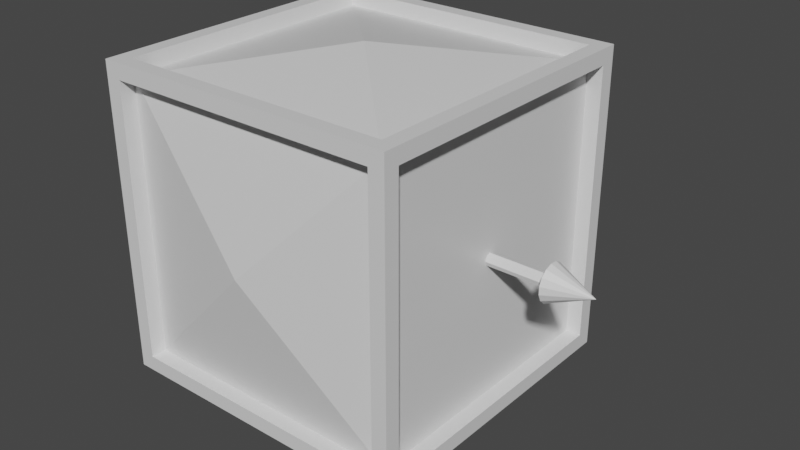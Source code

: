 # Source: axis_cube.blend  (saved by Blender 2.90.8; exported with 4.5.12 LTS)
import bpy
from mathutils import Matrix  # noqa: F401  (used for matrix-valued properties, if any)

bpy.ops.wm.read_factory_settings(use_empty=True)
scene = bpy.context.scene
scene.name = 'Scene'

# ---- collections
col_collection = bpy.data.collections.new('Collection'); scene.collection.children.link(col_collection)
col_mesh = bpy.data.collections.new('Mesh'); scene.collection.children.link(col_mesh)
col_rig = bpy.data.collections.new('Rig'); scene.collection.children.link(col_rig)
col_extras = bpy.data.collections.new('Extras'); scene.collection.children.link(col_extras)

# ---- materials (node trees are filled in below, after node groups)
mat_material = bpy.data.materials.new('Material')
mat_material.alpha_threshold = 0.0
mat_material.use_transparent_shadow = False
mat_material.line_color = (0.0, 0.0, 0.0, 1.0)

# ---- material node trees
mat_material.use_nodes = True; mat_material.node_tree.nodes.clear()
_N = mat_material.node_tree.nodes; _L = mat_material.node_tree.links
n0 = _N.new('ShaderNodeOutputMaterial'); n0.name = 'Material Output'; n0.location = (300, 300)
n1 = _N.new('ShaderNodeBsdfPrincipled'); n1.name = 'Principled BSDF'; n1.location = (10, 300)
n1.distribution = 'GGX'
n1.subsurface_method = 'BURLEY'
n1.inputs[2].default_value = 0.4
n1.inputs[3].default_value = 1.45
n1.inputs[27].default_value = (0.0, 0.0, 0.0, 1.0)
n1.inputs[28].default_value = 1.0
_L.new(n1.outputs[0], n0.inputs[0])
n0.is_active_output = True

# ---- world
world_world = bpy.data.worlds.new('World'); scene.world = world_world
world_world.use_nodes = True; world_world.node_tree.nodes.clear()
_N = world_world.node_tree.nodes; _L = world_world.node_tree.links
n0 = _N.new('ShaderNodeOutputWorld'); n0.name = 'World Output'; n0.location = (300, 300)
n1 = _N.new('ShaderNodeBackground'); n1.name = 'Background'; n1.location = (10, 300)
n1.inputs[0].default_value = (0.05088, 0.05088, 0.05088, 1.0)
_L.new(n1.outputs[0], n0.inputs[0])
n0.is_active_output = True
world_world.color = (0.05088, 0.05088, 0.05088)
world_world.use_sun_shadow = False
world_world.sun_shadow_jitter_overblur = 0.0

# ---- meshes
me_cube = bpy.data.meshes.new('Cube')
me_cube.from_pydata([(1.0, 0.9, 0.9), (1.0, 0.9, -0.9), (1.0, -0.9, 0.9), (1.0, -0.9, -0.9), (-1.0, 0.9, 0.9), (-1.0, 0.9, -0.9), (-1.0, -0.9, 0.9), (-1.0, -0.9, -0.9), (0.9, 1.0, 0.9), (0.9, 1.0, -0.9), (-0.9, 1.0, 0.9), (-0.9, 1.0, -0.9), (0.9, -1.0, 0.9), (-0.9, -1.0, -0.9), (0.9, -1.0, -0.9), (-0.9, -1.0, 0.9), (0.9, -0.9, 1.0), (-0.9, -0.9, 1.0), (0.9, 0.9, 1.0), (0.9, 0.9, -1.0), (-0.9, 0.9, 1.0), (-0.9, 0.9, -1.0), (-0.9, -0.9, -1.0), (0.9, -0.9, -1.0), (1.0, -1.0, 1.0), (-1.0, -1.0, 1.0), (-1.0, -1.0, -1.0), (1.0, -1.0, -1.0), (1.0, 1.0, 1.0), (1.0, 1.0, -1.0), (-1.0, 1.0, -1.0), (-1.0, 1.0, 1.0), (0.9, -0.9, 0.9), (-0.9, -0.9, 0.9), (-0.9, -0.9, -0.9), (0.9, -0.9, -0.9), (0.9, 0.9, 0.9), (0.9, 0.9, -0.9), (-0.9, 0.9, -0.9), (-0.9, 0.9, 0.9), (0.9, -0.9, 0.9), (-0.9, -0.9, 0.9), (0.9, 0.9, 0.9), (0.9, 0.9, -0.9), (-0.9, 0.9, 0.9), (-0.9, 0.9, -0.9), (-0.9, -0.9, -0.9), (0.9, -0.9, -0.9), (0.9, 0.9, 0.9), (0.9, 0.9, -0.9), (-0.9, 0.9, 0.9), (-0.9, 0.9, -0.9), (0.9, -0.9, 0.9), (-0.9, -0.9, -0.9), (0.9, -0.9, -0.9), (-0.9, -0.9, 0.9), (0.0, 0.0, -1.06), (0.0, 0.0, 1.06), (0.0, 1.06, 0.0), (0.0, -1.06, 0.0), (-1.06, 0.0, 0.0), (0.9, 0.04, 2.557e-08), (1.3, 0.04, -2.557e-08), (0.9, 0.02828, -0.02828), (1.3, 0.02828, -0.02828), (0.9, -1.748e-09, -0.04), (1.3, -1.748e-09, -0.04), (0.9, -0.02828, -0.02828), (1.3, -0.02828, -0.02828), (0.9, -0.04, 2.907e-08), (1.3, -0.04, -2.207e-08), (0.9, -0.02828, 0.02828), (1.3, -0.02828, 0.02828), (0.9, 4.77e-10, 0.04), (1.3, 4.77e-10, 0.04), (0.9, 0.02828, 0.02828), (1.3, 0.02828, 0.02828), (1.3, 0.12, -1.927e-08), (1.575, 1.987e-09, -3.253e-08), (1.3, 0.1096, -0.04881), (1.3, 0.0803, -0.08918), (1.3, 0.03708, -0.1141), (1.3, -0.01254, -0.1193), (1.3, -0.06, -0.1039), (1.3, -0.09708, -0.07053), (1.3, -0.1174, -0.02495), (1.3, -0.1174, 0.02495), (1.3, -0.09708, 0.07053), (1.3, -0.06, 0.1039), (1.3, -0.01254, 0.1193), (1.3, 0.03708, 0.1141), (1.3, 0.0803, 0.08918), (1.3, 0.1096, 0.04881)], [], [(18, 20, 39, 36), (13, 14, 47, 46), (17, 16, 32, 33), (14, 12, 40, 47), (3, 1, 49, 54), (6, 4, 50, 55), (0, 1, 29, 28), (5, 4, 31, 30), (2, 0, 28, 24), (7, 5, 30, 26), (1, 3, 27, 29), (3, 2, 24, 27), (4, 6, 25, 31), (6, 7, 26, 25), (15, 12, 24, 25), (9, 8, 28, 29), (10, 11, 30, 31), (14, 13, 26, 27), (11, 9, 29, 30), (12, 14, 27, 24), (8, 10, 31, 28), (13, 15, 25, 26), (16, 17, 25, 24), (22, 23, 27, 26), (18, 16, 24, 28), (19, 21, 30, 29), (21, 22, 26, 30), (23, 19, 29, 27), (17, 20, 31, 25), (20, 18, 28, 31), (36, 39, 57), (45, 44, 58), (19, 23, 35, 37), (21, 19, 37, 38), (23, 22, 34, 35), (20, 17, 33, 39), (22, 21, 38, 34), (16, 18, 36, 32), (47, 40, 59), (53, 55, 60), (8, 9, 43, 42), (10, 8, 42, 44), (9, 11, 45, 43), (11, 10, 44, 45), (12, 15, 41, 40), (15, 13, 46, 41), (0, 2, 52, 48), (1, 0, 48, 49), (7, 6, 55, 53), (2, 3, 54, 52), (5, 7, 53, 51), (4, 5, 51, 50), (38, 37, 56), (37, 35, 56), (35, 34, 56), (34, 38, 56), (39, 33, 57), (33, 32, 57), (32, 36, 57), (44, 42, 58), (42, 43, 58), (43, 45, 58), (40, 41, 59), (41, 46, 59), (46, 47, 59), (55, 50, 60), (50, 51, 60), (51, 53, 60), (49, 48, 52, 54), (61, 62, 64, 63), (63, 64, 66, 65), (65, 66, 68, 67), (67, 68, 70, 69), (69, 70, 72, 71), (71, 72, 74, 73), (64, 62, 76, 74, 72, 70, 68, 66), (73, 74, 76, 75), (75, 76, 62, 61), (61, 63, 65, 67, 69, 71, 73, 75), (77, 78, 79), (79, 78, 80), (80, 78, 81), (81, 78, 82), (82, 78, 83), (83, 78, 84), (84, 78, 85), (85, 78, 86), (86, 78, 87), (87, 78, 88), (88, 78, 89), (89, 78, 90), (90, 78, 91), (91, 78, 92), (92, 78, 77), (77, 79, 80, 81, 82, 83, 84, 85, 86, 87, 88, 89, 90, 91, 92)])
_uv = me_cube.uv_layers.new(name='UVMap')
_uv.uv.foreach_set('vector', [0.3875, 0.5125, 0.6125, 0.5125, 0.6125, 0.5125, 0.3875, 0.5125, 0.3875, 0.9875, 0.3875, 0.7625, 0.3875, 0.7625, 0.3875, 0.9875, 0.6125, 0.7375, 0.3875, 0.7375, 0.3875, 0.7375, 0.6125, 0.7375, 0.3875, 0.7625, 0.6125, 0.7625, 0.6125, 0.7625, 0.3875, 0.7625, 0.6375, 0.7375, 0.6375, 0.5125, 0.6375, 0.5125, 0.6375, 0.7375, 0.3625, 0.5125, 0.3625, 0.7375, 0.3625, 0.7375, 0.3625, 0.5125, 0.8625, 0.5125, 0.6375, 0.5125, 0.625, 0.5, 0.875, 0.5, 0.1375, 0.7375, 0.3625, 0.7375, 0.375, 0.75, 0.125, 0.75, 0.8625, 0.7375, 0.8625, 0.5125, 0.875, 0.5, 0.875, 0.75, 0.1375, 0.5125, 0.1375, 0.7375, 0.125, 0.75, 0.125, 0.5, 0.6375, 0.5125, 0.6375, 0.7375, 0.625, 0.75, 0.625, 0.5, 0.6375, 0.7375, 0.8625, 0.7375, 0.875, 0.75, 0.625, 0.75, 0.3625, 0.7375, 0.3625, 0.5125, 0.375, 0.5, 0.375, 0.75, 0.3625, 0.5125, 0.1375, 0.5125, 0.125, 0.5, 0.375, 0.5, 0.6125, 0.9875, 0.6125, 0.7625, 0.625, 0.75, 0.625, 1.0, 0.3875, 0.4875, 0.6125, 0.4875, 0.625, 0.5, 0.375, 0.5, 0.6125, 0.2625, 0.3875, 0.2625, 0.375, 0.25, 0.625, 0.25, 0.3875, 0.7625, 0.3875, 0.9875, 0.375, 1.0, 0.375, 0.75, 0.3875, 0.2625, 0.3875, 0.4875, 0.375, 0.5, 0.375, 0.25, 0.6125, 0.7625, 0.3875, 0.7625, 0.375, 0.75, 0.625, 0.75, 0.6125, 0.4875, 0.6125, 0.2625, 0.625, 0.25, 0.625, 0.5, 0.3875, 0.9875, 0.6125, 0.9875, 0.625, 1.0, 0.375, 1.0, 0.3875, 0.7375, 0.6125, 0.7375, 0.625, 0.75, 0.375, 0.75, 0.3875, 0.2375, 0.6125, 0.2375, 0.625, 0.25, 0.375, 0.25, 0.3875, 0.5125, 0.3875, 0.7375, 0.375, 0.75, 0.375, 0.5, 0.6125, 0.0125, 0.3875, 0.0125, 0.375, 0.0, 0.625, 0.0, 0.3875, 0.0125, 0.3875, 0.2375, 0.375, 0.25, 0.375, 0.0, 0.6125, 0.2375, 0.6125, 0.0125, 0.625, 0.0, 0.625, 0.25, 0.6125, 0.7375, 0.6125, 0.5125, 0.625, 0.5, 0.625, 0.75, 0.6125, 0.5125, 0.3875, 0.5125, 0.375, 0.5, 0.625, 0.5, 0.3875, 0.5125, 0.6125, 0.5125, 0.5, 0.625, 0.3875, 0.2625, 0.6125, 0.2625, 0.5, 0.375, 0.6125, 0.0125, 0.6125, 0.2375, 0.6125, 0.2375, 0.6125, 0.0125, 0.3875, 0.0125, 0.6125, 0.0125, 0.6125, 0.0125, 0.3875, 0.0125, 0.6125, 0.2375, 0.3875, 0.2375, 0.3875, 0.2375, 0.6125, 0.2375, 0.6125, 0.5125, 0.6125, 0.7375, 0.6125, 0.7375, 0.6125, 0.5125, 0.3875, 0.2375, 0.3875, 0.0125, 0.3875, 0.0125, 0.3875, 0.2375, 0.3875, 0.7375, 0.3875, 0.5125, 0.3875, 0.5125, 0.3875, 0.7375, 0.3875, 0.7625, 0.6125, 0.7625, 0.5, 0.875, 0.1375, 0.5125, 0.3625, 0.5125, 0.25, 0.625, 0.6125, 0.4875, 0.3875, 0.4875, 0.3875, 0.4875, 0.6125, 0.4875, 0.6125, 0.2625, 0.6125, 0.4875, 0.6125, 0.4875, 0.6125, 0.2625, 0.3875, 0.4875, 0.3875, 0.2625, 0.3875, 0.2625, 0.3875, 0.4875, 0.3875, 0.2625, 0.6125, 0.2625, 0.6125, 0.2625, 0.3875, 0.2625, 0.6125, 0.7625, 0.6125, 0.9875, 0.6125, 0.9875, 0.6125, 0.7625, 0.6125, 0.9875, 0.3875, 0.9875, 0.3875, 0.9875, 0.6125, 0.9875, 0.8625, 0.5125, 0.8625, 0.7375, 0.8625, 0.7375, 0.8625, 0.5125, 0.6375, 0.5125, 0.8625, 0.5125, 0.8625, 0.5125, 0.6375, 0.5125, 0.1375, 0.5125, 0.3625, 0.5125, 0.3625, 0.5125, 0.1375, 0.5125, 0.8625, 0.7375, 0.6375, 0.7375, 0.6375, 0.7375, 0.8625, 0.7375, 0.1375, 0.7375, 0.1375, 0.5125, 0.1375, 0.5125, 0.1375, 0.7375, 0.3625, 0.7375, 0.1375, 0.7375, 0.1375, 0.7375, 0.3625, 0.7375, 0.3875, 0.0125, 0.6125, 0.0125, 0.5, 0.125, 0.6125, 0.0125, 0.6125, 0.2375, 0.5, 0.125, 0.6125, 0.2375, 0.3875, 0.2375, 0.5, 0.125, 0.3875, 0.2375, 0.3875, 0.0125, 0.5, 0.125, 0.6125, 0.5125, 0.6125, 0.7375, 0.5, 0.625, 0.6125, 0.7375, 0.3875, 0.7375, 0.5, 0.625, 0.3875, 0.7375, 0.3875, 0.5125, 0.5, 0.625, 0.6125, 0.2625, 0.6125, 0.4875, 0.5, 0.375, 0.6125, 0.4875, 0.3875, 0.4875, 0.5, 0.375, 0.3875, 0.4875, 0.3875, 0.2625, 0.5, 0.375, 0.6125, 0.7625, 0.6125, 0.9875, 0.5, 0.875, 0.6125, 0.9875, 0.3875, 0.9875, 0.5, 0.875, 0.3875, 0.9875, 0.3875, 0.7625, 0.5, 0.875, 0.3625, 0.5125, 0.3625, 0.7375, 0.25, 0.625, 0.3625, 0.7375, 0.1375, 0.7375, 0.25, 0.625, 0.1375, 0.7375, 0.1375, 0.5125, 0.25, 0.625, 0.6375, 0.5125, 0.8625, 0.5125, 0.8625, 0.7375, 0.6375, 0.7375, 1.0, 0.5, 1.0, 1.0, 0.875, 1.0, 0.875, 0.5, 0.875, 0.5, 0.875, 1.0, 0.75, 1.0, 0.75, 0.5, 0.75, 0.5, 0.75, 1.0, 0.625, 1.0, 0.625, 0.5, 0.625, 0.5, 0.625, 1.0, 0.5, 1.0, 0.5, 0.5, 0.5, 0.5, 0.5, 1.0, 0.375, 1.0, 0.375, 0.5, 0.375, 0.5, 0.375, 1.0, 0.25, 1.0, 0.25, 0.5, 0.4197, 0.4197, 0.25, 0.49, 0.08029, 0.4197, 0.01, 0.25, 0.08029, 0.08029, 0.25, 0.01, 0.4197, 0.08029, 0.49, 0.25, 0.25, 0.5, 0.25, 1.0, 0.125, 1.0, 0.125, 0.5, 0.125, 0.5, 0.125, 1.0, 0.0, 1.0, 0.0, 0.5, 0.75, 0.49, 0.9197, 0.4197, 0.99, 0.25, 0.9197, 0.08029, 0.75, 0.01, 0.5803, 0.08029, 0.51, 0.25, 0.5803, 0.4197, 1.0, 0.5, 0.9333, 1.0, 0.9333, 0.5, 0.9333, 0.5, 0.8667, 1.0, 0.8667, 0.5, 0.8667, 0.5, 0.8, 1.0, 0.8, 0.5, 0.8, 0.5, 0.7333, 1.0, 0.7333, 0.5, 0.7333, 0.5, 0.6667, 1.0, 0.6667, 0.5, 0.6667, 0.5, 0.6, 1.0, 0.6, 0.5, 0.6, 0.5, 0.5333, 1.0, 0.5333, 0.5, 0.5333, 0.5, 0.4667, 1.0, 0.4667, 0.5, 0.4667, 0.5, 0.4, 1.0, 0.4, 0.5, 0.4, 0.5, 0.3333, 1.0, 0.3333, 0.5, 0.3333, 0.5, 0.2667, 1.0, 0.2667, 0.5, 0.2667, 0.5, 0.2, 1.0, 0.2, 0.5, 0.2, 0.5, 0.1333, 1.0, 0.1333, 0.5, 0.1333, 0.5, 0.06667, 1.0, 0.06667, 0.5, 0.06667, 0.5, 4.47e-08, 1.0, 4.47e-08, 0.5, 0.75, 0.49, 0.8476, 0.4693, 0.9284, 0.4106, 0.9783, 0.3242, 0.9887, 0.2249, 0.9578, 0.13, 0.8911, 0.05584, 0.7999, 0.01524, 0.7001, 0.01524, 0.6089, 0.05584, 0.5422, 0.13, 0.5113, 0.2249, 0.5217, 0.3242, 0.5716, 0.4106, 0.6524, 0.4693])
_ca = me_cube.color_attributes.new('Col', 'BYTE_COLOR', 'CORNER')
_ca.data.foreach_set('color', [0.6038, 0.6038, 0.6038, 1.0, 0.6038, 0.6038, 0.6038, 1.0, 0.0, 0.0, 1.0, 1.0, 0.0, 0.0, 1.0, 1.0, 0.6038, 0.6038, 0.6038, 1.0, 0.6038, 0.6038, 0.6038, 1.0, 0.004025, 0.6038, 0.004025, 1.0, 0.004025, 0.6038, 0.004025, 1.0, 0.6038, 0.6038, 0.6038, 1.0, 0.6038, 0.6038, 0.6038, 1.0, 0.0, 0.0, 1.0, 1.0, 0.0, 0.0, 1.0, 1.0, 0.6038, 0.6038, 0.6038, 1.0, 0.6038, 0.6038, 0.6038, 1.0, 0.004025, 0.6038, 0.004025, 1.0, 0.004025, 0.6038, 0.004025, 1.0, 0.6038, 0.6038, 0.6038, 1.0, 0.6038, 0.6038, 0.6038, 1.0, 1.0, 0.0, 0.0, 1.0, 1.0, 0.0, 0.0, 1.0, 0.6038, 0.6038, 0.6038, 1.0, 0.6038, 0.6038, 0.6038, 1.0, 0.6038, 0.01033, 0.01033, 1.0, 0.6038, 0.01033, 0.01033, 1.0, 0.6038, 0.6038, 0.6038, 1.0, 0.6038, 0.6038, 0.6038, 1.0, 0.6038, 0.6038, 0.6038, 1.0, 0.6038, 0.6038, 0.6038, 1.0, 0.6038, 0.6038, 0.6038, 1.0, 0.6038, 0.6038, 0.6038, 1.0, 0.6038, 0.6038, 0.6038, 1.0, 0.6038, 0.6038, 0.6038, 1.0, 0.6038, 0.6038, 0.6038, 1.0, 0.6038, 0.6038, 0.6038, 1.0, 0.6038, 0.6038, 0.6038, 1.0, 0.6038, 0.6038, 0.6038, 1.0, 0.6038, 0.6038, 0.6038, 1.0, 0.6038, 0.6038, 0.6038, 1.0, 0.6038, 0.6038, 0.6038, 1.0, 0.6038, 0.6038, 0.6038, 1.0, 0.6038, 0.6038, 0.6038, 1.0, 0.6038, 0.6038, 0.6038, 1.0, 0.6038, 0.6038, 0.6038, 1.0, 0.6038, 0.6038, 0.6038, 1.0, 0.6038, 0.6038, 0.6038, 1.0, 0.6038, 0.6038, 0.6038, 1.0, 0.6038, 0.6038, 0.6038, 1.0, 0.6038, 0.6038, 0.6038, 1.0, 0.6038, 0.6038, 0.6038, 1.0, 0.6038, 0.6038, 0.6038, 1.0, 0.6038, 0.6038, 0.6038, 1.0, 0.6038, 0.6038, 0.6038, 1.0, 0.6038, 0.6038, 0.6038, 1.0, 0.6038, 0.6038, 0.6038, 1.0, 0.6038, 0.6038, 0.6038, 1.0, 0.6038, 0.6038, 0.6038, 1.0, 0.6038, 0.6038, 0.6038, 1.0, 0.6038, 0.6038, 0.6038, 1.0, 0.6038, 0.6038, 0.6038, 1.0, 0.6038, 0.6038, 0.6038, 1.0, 0.6038, 0.6038, 0.6038, 1.0, 0.6038, 0.6038, 0.6038, 1.0, 0.6038, 0.6038, 0.6038, 1.0, 0.6038, 0.6038, 0.6038, 1.0, 0.6038, 0.6038, 0.6038, 1.0, 0.6038, 0.6038, 0.6038, 1.0, 0.6038, 0.6038, 0.6038, 1.0, 0.6038, 0.6038, 0.6038, 1.0, 0.6038, 0.6038, 0.6038, 1.0, 0.6038, 0.6038, 0.6038, 1.0, 0.6038, 0.6038, 0.6038, 1.0, 0.6038, 0.6038, 0.6038, 1.0, 0.6038, 0.6038, 0.6038, 1.0, 0.6038, 0.6038, 0.6038, 1.0, 0.6038, 0.6038, 0.6038, 1.0, 0.6038, 0.6038, 0.6038, 1.0, 0.6038, 0.6038, 0.6038, 1.0, 0.6038, 0.6038, 0.6038, 1.0, 0.6038, 0.6038, 0.6038, 1.0, 0.6038, 0.6038, 0.6038, 1.0, 0.6038, 0.6038, 0.6038, 1.0, 0.6038, 0.6038, 0.6038, 1.0, 0.6038, 0.6038, 0.6038, 1.0, 0.6038, 0.6038, 0.6038, 1.0, 0.6038, 0.6038, 0.6038, 1.0, 0.6038, 0.6038, 0.6038, 1.0, 0.6038, 0.6038, 0.6038, 1.0, 0.6038, 0.6038, 0.6038, 1.0, 0.6038, 0.6038, 0.6038, 1.0, 0.6038, 0.6038, 0.6038, 1.0, 0.6038, 0.6038, 0.6038, 1.0, 0.6038, 0.6038, 0.6038, 1.0, 0.6038, 0.6038, 0.6038, 1.0, 0.6038, 0.6038, 0.6038, 1.0, 0.6038, 0.6038, 0.6038, 1.0, 0.6038, 0.6038, 0.6038, 1.0, 0.6038, 0.6038, 0.6038, 1.0, 0.6038, 0.6038, 0.6038, 1.0, 0.6038, 0.6038, 0.6038, 1.0, 0.6038, 0.6038, 0.6038, 1.0, 0.6038, 0.6038, 0.6038, 1.0, 0.6038, 0.6038, 0.6038, 1.0, 0.6038, 0.6038, 0.6038, 1.0, 0.6038, 0.6038, 0.6038, 1.0, 0.6038, 0.6038, 0.6038, 1.0, 0.6038, 0.6038, 0.6038, 1.0, 0.6038, 0.6038, 0.6038, 1.0, 0.6038, 0.6038, 0.6038, 1.0, 0.6038, 0.6038, 0.6038, 1.0, 0.6038, 0.6038, 0.6038, 1.0, 0.6038, 0.6038, 0.6038, 1.0, 0.6038, 0.6038, 0.6038, 1.0, 0.6038, 0.6038, 0.6038, 1.0, 0.6038, 0.6038, 0.6038, 1.0, 0.6038, 0.6038, 0.6038, 1.0, 0.6038, 0.6038, 0.6038, 1.0, 0.6038, 0.6038, 0.6038, 1.0, 0.6038, 0.6038, 0.6038, 1.0, 0.6038, 0.6038, 0.6038, 1.0, 0.6038, 0.6038, 0.6038, 1.0, 0.0, 0.0, 1.0, 1.0, 0.0, 0.0, 1.0, 1.0, 0.0, 0.0, 1.0, 1.0, 0.004025, 0.6038, 0.004025, 1.0, 0.004025, 0.6038, 0.004025, 1.0, 0.004025, 0.6038, 0.004025, 1.0, 0.6038, 0.6038, 0.6038, 1.0, 0.6038, 0.6038, 0.6038, 1.0, 0.01033, 0.01033, 0.6038, 1.0, 0.01033, 0.01033, 0.6038, 1.0, 0.6038, 0.6038, 0.6038, 1.0, 0.6038, 0.6038, 0.6038, 1.0, 0.01033, 0.01033, 0.6038, 1.0, 0.01033, 0.01033, 0.6038, 1.0, 0.6038, 0.6038, 0.6038, 1.0, 0.6038, 0.6038, 0.6038, 1.0, 0.01033, 0.01033, 0.6038, 1.0, 0.01033, 0.01033, 0.6038, 1.0, 0.6038, 0.6038, 0.6038, 1.0, 0.6038, 0.6038, 0.6038, 1.0, 0.0, 0.0, 1.0, 1.0, 0.0, 0.0, 1.0, 1.0, 0.6038, 0.6038, 0.6038, 1.0, 0.6038, 0.6038, 0.6038, 1.0, 0.01033, 0.01033, 0.6038, 1.0, 0.01033, 0.01033, 0.6038, 1.0, 0.6038, 0.6038, 0.6038, 1.0, 0.6038, 0.6038, 0.6038, 1.0, 0.0, 0.0, 1.0, 1.0, 0.0, 0.0, 1.0, 1.0, 0.004025, 0.6038, 0.004025, 1.0, 0.004025, 0.6038, 0.004025, 1.0, 0.004025, 0.6038, 0.004025, 1.0, 0.6038, 0.01033, 0.01033, 1.0, 0.6038, 0.01033, 0.01033, 1.0, 0.6038, 0.01033, 0.01033, 1.0, 0.6038, 0.6038, 0.6038, 1.0, 0.6038, 0.6038, 0.6038, 1.0, 0.004025, 0.6038, 0.004025, 1.0, 0.004025, 0.6038, 0.004025, 1.0, 0.6038, 0.6038, 0.6038, 1.0, 0.6038, 0.6038, 0.6038, 1.0, 0.004025, 0.6038, 0.004025, 1.0, 0.004025, 0.6038, 0.004025, 1.0, 0.6038, 0.6038, 0.6038, 1.0, 0.6038, 0.6038, 0.6038, 1.0, 0.004025, 0.6038, 0.004025, 1.0, 0.004025, 0.6038, 0.004025, 1.0, 0.6038, 0.6038, 0.6038, 1.0, 0.6038, 0.6038, 0.6038, 1.0, 0.004025, 0.6038, 0.004025, 1.0, 0.004025, 0.6038, 0.004025, 1.0, 0.6038, 0.6038, 0.6038, 1.0, 0.6038, 0.6038, 0.6038, 1.0, 0.004025, 0.6038, 0.004025, 1.0, 0.004025, 0.6038, 0.004025, 1.0, 0.6038, 0.6038, 0.6038, 1.0, 0.6038, 0.6038, 0.6038, 1.0, 0.004025, 0.6038, 0.004025, 1.0, 0.004025, 0.6038, 0.004025, 1.0, 0.6038, 0.6038, 0.6038, 1.0, 0.6038, 0.6038, 0.6038, 1.0, 1.0, 0.0, 0.0, 1.0, 1.0, 0.0, 0.0, 1.0, 0.6038, 0.6038, 0.6038, 1.0, 0.6038, 0.6038, 0.6038, 1.0, 1.0, 0.0, 0.0, 1.0, 1.0, 0.0, 0.0, 1.0, 0.6038, 0.6038, 0.6038, 1.0, 0.6038, 0.6038, 0.6038, 1.0, 0.6038, 0.01033, 0.01033, 1.0, 0.6038, 0.01033, 0.01033, 1.0, 0.6038, 0.6038, 0.6038, 1.0, 0.6038, 0.6038, 0.6038, 1.0, 1.0, 0.0, 0.0, 1.0, 1.0, 0.0, 0.0, 1.0, 0.6038, 0.6038, 0.6038, 1.0, 0.6038, 0.6038, 0.6038, 1.0, 0.6038, 0.01033, 0.01033, 1.0, 0.6038, 0.01033, 0.01033, 1.0, 0.6038, 0.6038, 0.6038, 1.0, 0.6038, 0.6038, 0.6038, 1.0, 0.6038, 0.01033, 0.01033, 1.0, 0.6038, 0.01033, 0.01033, 1.0, 0.01033, 0.01033, 0.6038, 1.0, 0.01033, 0.01033, 0.6038, 1.0, 0.01033, 0.01033, 0.6038, 1.0, 0.01033, 0.01033, 0.6038, 1.0, 0.01033, 0.01033, 0.6038, 1.0, 0.01033, 0.01033, 0.6038, 1.0, 0.01033, 0.01033, 0.6038, 1.0, 0.01033, 0.01033, 0.6038, 1.0, 0.01033, 0.01033, 0.6038, 1.0, 0.01033, 0.01033, 0.6038, 1.0, 0.01033, 0.01033, 0.6038, 1.0, 0.01033, 0.01033, 0.6038, 1.0, 0.0, 0.0, 1.0, 1.0, 0.0, 0.0, 1.0, 1.0, 0.0, 0.0, 1.0, 1.0, 0.0, 0.0, 1.0, 1.0, 0.0, 0.0, 1.0, 1.0, 0.0, 0.0, 1.0, 1.0, 0.0, 0.0, 1.0, 1.0, 0.0, 0.0, 1.0, 1.0, 0.0, 0.0, 1.0, 1.0, 0.004025, 0.6038, 0.004025, 1.0, 0.004025, 0.6038, 0.004025, 1.0, 0.004025, 0.6038, 0.004025, 1.0, 0.004025, 0.6038, 0.004025, 1.0, 0.004025, 0.6038, 0.004025, 1.0, 0.004025, 0.6038, 0.004025, 1.0, 0.004025, 0.6038, 0.004025, 1.0, 0.004025, 0.6038, 0.004025, 1.0, 0.004025, 0.6038, 0.004025, 1.0, 0.004025, 0.6038, 0.004025, 1.0, 0.004025, 0.6038, 0.004025, 1.0, 0.004025, 0.6038, 0.004025, 1.0, 0.004025, 0.6038, 0.004025, 1.0, 0.004025, 0.6038, 0.004025, 1.0, 0.004025, 0.6038, 0.004025, 1.0, 0.004025, 0.6038, 0.004025, 1.0, 0.004025, 0.6038, 0.004025, 1.0, 0.004025, 0.6038, 0.004025, 1.0, 0.6038, 0.01033, 0.01033, 1.0, 0.6038, 0.01033, 0.01033, 1.0, 0.6038, 0.01033, 0.01033, 1.0, 0.6038, 0.01033, 0.01033, 1.0, 0.6038, 0.01033, 0.01033, 1.0, 0.6038, 0.01033, 0.01033, 1.0, 0.6038, 0.01033, 0.01033, 1.0, 0.6038, 0.01033, 0.01033, 1.0, 0.6038, 0.01033, 0.01033, 1.0, 1.0, 0.0, 0.0, 1.0, 1.0, 0.0, 0.0, 1.0, 1.0, 0.0, 0.0, 1.0, 1.0, 0.0, 0.0, 1.0, 1.0, 0.0, 0.0, 1.0, 1.0, 0.0, 0.0, 1.0, 1.0, 0.0, 0.0, 1.0, 1.0, 0.0, 0.0, 1.0, 1.0, 0.0, 0.0, 1.0, 1.0, 0.0, 0.0, 1.0, 1.0, 0.0, 0.0, 1.0, 1.0, 0.0, 0.0, 1.0, 1.0, 0.0, 0.0, 1.0, 1.0, 0.0, 0.0, 1.0, 1.0, 0.0, 0.0, 1.0, 1.0, 0.0, 0.0, 1.0, 1.0, 0.0, 0.0, 1.0, 1.0, 0.0, 0.0, 1.0, 1.0, 0.0, 0.0, 1.0, 1.0, 0.0, 0.0, 1.0, 1.0, 0.0, 0.0, 1.0, 1.0, 0.0, 0.0, 1.0, 1.0, 0.0, 0.0, 1.0, 1.0, 0.0, 0.0, 1.0, 1.0, 0.0, 0.0, 1.0, 1.0, 0.0, 0.0, 1.0, 1.0, 0.0, 0.0, 1.0, 1.0, 0.0, 0.0, 1.0, 1.0, 0.0, 0.0, 1.0, 1.0, 0.0, 0.0, 1.0, 1.0, 0.0, 0.0, 1.0, 1.0, 0.0, 0.0, 1.0, 1.0, 0.0, 0.0, 1.0, 1.0, 0.0, 0.0, 1.0, 1.0, 0.0, 0.0, 1.0, 1.0, 0.0, 0.0, 1.0, 1.0, 0.0, 0.0, 1.0, 1.0, 0.0, 0.0, 1.0, 1.0, 0.0, 0.0, 1.0, 1.0, 0.0, 0.0, 1.0, 1.0, 0.0, 0.0, 1.0, 1.0, 0.0, 0.0, 1.0, 1.0, 0.0, 0.0, 1.0, 1.0, 0.0, 0.0, 1.0, 1.0, 0.0, 0.0, 1.0, 1.0, 0.0, 0.0, 1.0, 1.0, 0.0, 0.0, 1.0, 1.0, 0.0, 0.0, 1.0, 1.0, 0.0, 0.0, 1.0, 1.0, 0.0, 0.0, 1.0, 1.0, 0.0, 0.0, 1.0, 1.0, 0.0, 0.0, 1.0, 1.0, 0.0, 0.0, 1.0, 1.0, 0.0, 0.0, 1.0, 1.0, 0.0, 0.0, 1.0, 1.0, 0.0, 0.0, 1.0, 1.0, 0.0, 0.0, 1.0, 1.0, 0.0, 0.0, 1.0, 1.0, 0.0, 0.0, 1.0, 1.0, 0.0, 0.0, 1.0, 1.0, 0.0, 0.0, 1.0, 1.0, 0.0, 0.0, 1.0, 1.0, 0.0, 0.0, 1.0, 1.0, 0.0, 0.0, 1.0, 1.0, 0.0, 0.0, 1.0, 1.0, 0.0, 0.0, 1.0, 1.0, 0.0, 0.0, 1.0, 1.0, 0.0, 0.0, 1.0, 1.0, 0.0, 0.0, 1.0, 1.0, 0.0, 0.0, 1.0, 1.0, 0.0, 0.0, 1.0, 1.0, 0.0, 0.0, 1.0, 1.0, 0.0, 0.0, 1.0, 1.0, 0.0, 0.0, 1.0, 1.0, 0.0, 0.0, 1.0, 1.0, 0.0, 0.0, 1.0, 1.0, 0.0, 0.0, 1.0, 1.0, 0.0, 0.0, 1.0, 1.0, 0.0, 0.0, 1.0, 1.0, 0.0, 0.0, 1.0, 1.0, 0.0, 0.0, 1.0, 1.0, 0.0, 0.0, 1.0, 1.0, 0.0, 0.0, 1.0, 1.0, 0.0, 0.0, 1.0, 1.0, 0.0, 0.0, 1.0, 1.0, 0.0, 0.0, 1.0, 1.0, 0.0, 0.0, 1.0, 1.0, 0.0, 0.0, 1.0, 1.0, 0.0, 0.0, 1.0, 1.0, 0.0, 0.0, 1.0, 1.0, 0.0, 0.0, 1.0, 1.0, 0.0, 0.0, 1.0, 1.0, 0.0, 0.0, 1.0, 1.0, 0.0, 0.0, 1.0, 1.0, 0.0, 0.0, 1.0, 1.0, 0.0, 0.0, 1.0, 1.0, 0.0, 0.0, 1.0, 1.0, 0.0, 0.0, 1.0, 1.0, 0.0, 0.0, 1.0, 1.0, 0.0, 0.0, 1.0, 1.0, 0.0, 0.0, 1.0, 1.0, 0.0, 0.0, 1.0, 1.0, 0.0, 0.0, 1.0, 1.0, 0.0, 0.0, 1.0, 1.0, 0.0, 0.0, 1.0, 1.0, 0.0, 0.0, 1.0, 1.0, 0.0, 0.0, 1.0, 1.0, 0.0, 0.0, 1.0, 1.0, 0.0, 0.0, 1.0, 1.0, 0.0, 0.0, 1.0, 1.0, 0.0, 0.0, 1.0, 1.0, 0.0, 0.0, 1.0])
me_cube.materials.append(mat_material)
me_cube.use_remesh_preserve_volume = False
me_cube.use_remesh_preserve_attributes = False
me_cube.use_mirror_vertex_groups = False
me_cube.use_paint_bone_selection = False
me_cube.use_paint_mask_vertex = True
me_cube.update()

# ---- objects
ob_cube = bpy.data.objects.new('Cube', me_cube)

# ---- transforms, parenting, visibility, modifiers, constraints
ob_cube.location = (0.0, 0.0, 0.0)
ob_cube.lock_rotations_4d = False
ob_cube.empty_display_type = 'ARROWS'
ob_cube.lineart.crease_threshold = 0.0

# ---- collection membership
col_collection.objects.link(ob_cube)

# ---- scene / render settings (as saved in the file)
scene.frame_start = 1; scene.frame_end = 250; scene.frame_set(1)
scene.render.engine = 'BLENDER_EEVEE_NEXT'
scene.cycles.use_denoising = False
scene.cycles.samples = 128
scene.cycles.sampling_pattern = 'TABULATED_SOBOL'
scene.cycles.use_adaptive_sampling = False
scene.cycles.use_light_tree = False
scene.view_settings.view_transform = 'Filmic'
bpy.context.view_layer.update()

# ---- added for rendering (the .blend has no active camera and no usable light): camera, sun
cam_auto = bpy.data.cameras.new('AutoCamera')
cam_auto.lens = 50.0
cam_auto.sensor_width = 36.0
cam_auto.clip_end = 1000.0
ob_auto_camera = bpy.data.objects.new('AutoCamera', cam_auto)
scene.collection.objects.link(ob_auto_camera)
ob_auto_camera.location = (3.95053, -4.43163, 2.95442)
ob_auto_camera.rotation_euler = (1.09748, -7.21219e-08, 0.694738)
scene.camera = ob_auto_camera
light_auto_sun = bpy.data.lights.new('AutoSun', 'SUN')
light_auto_sun.energy = 3.0
light_auto_sun.angle = 0.0523599
ob_auto_sun = bpy.data.objects.new('AutoSun', light_auto_sun)
scene.collection.objects.link(ob_auto_sun)
ob_auto_sun.rotation_euler = (0.872665, 0.174533, 0.523599)
bpy.context.view_layer.update()
